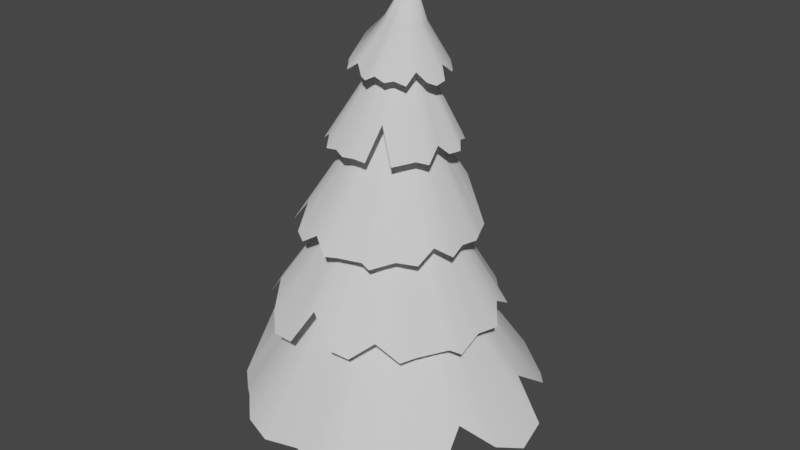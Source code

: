 # Source: Tree_2.blend  (saved by Blender 2.93.21; exported with 4.5.12 LTS)
import bpy
from mathutils import Matrix  # noqa: F401  (used for matrix-valued properties, if any)

bpy.ops.wm.read_factory_settings(use_empty=True)
scene = bpy.context.scene
scene.name = 'Scene'

# ---- collections
col_collection = bpy.data.collections.new('Collection'); scene.collection.children.link(col_collection)

# ---- world
world_world = bpy.data.worlds.new('World'); scene.world = world_world
world_world.use_nodes = True; world_world.node_tree.nodes.clear()
_N = world_world.node_tree.nodes; _L = world_world.node_tree.links
n0 = _N.new('ShaderNodeOutputWorld'); n0.name = 'World Output'; n0.location = (300, 300)
n1 = _N.new('ShaderNodeBackground'); n1.name = 'Background'; n1.location = (10, 300)
n1.inputs[0].default_value = (0.05088, 0.05088, 0.05088, 1.0)
_L.new(n1.outputs[0], n0.inputs[0])
n0.is_active_output = True
world_world.color = (0.05088, 0.05088, 0.05088)
world_world.use_sun_shadow = False
world_world.sun_shadow_jitter_overblur = 0.0

# ---- meshes
me_cylinder = bpy.data.meshes.new('Cylinder')
me_cylinder.from_pydata([(0.08774, -0.02023, -0.004704), (0.01861, -0.02474, 1.169), (0.08562, -0.04295, -0.004699), (0.01638, -0.04742, 1.169), (0.07913, -0.06481, -0.004699), (0.009749, -0.06923, 1.169), (0.06852, -0.08499, -0.004701), (-0.001023, -0.08933, 1.169), (0.05417, -0.1027, -0.004704), (-0.01552, -0.107, 1.169), (0.03656, -0.1172, -0.004712), (-0.03318, -0.1215, 1.169), (0.01633, -0.128, -0.004725), (-0.05335, -0.1323, 1.169), (-0.005663, -0.1347, -0.004738), (-0.07522, -0.1389, 1.169), (-0.02852, -0.137, -0.004751), (-0.09798, -0.1412, 1.169), (-0.05137, -0.1348, -0.004762), (-0.1207, -0.139, 1.169), (-0.07332, -0.1282, -0.004771), (-0.1426, -0.1324, 1.169), (-0.09354, -0.1174, -0.004778), (-0.1628, -0.1217, 1.169), (-0.1113, -0.103, -0.004783), (-0.1804, -0.1072, 1.169), (-0.1258, -0.08533, -0.004787), (-0.1949, -0.08963, 1.169), (-0.1366, -0.06521, -0.00479), (-0.2057, -0.06952, 1.169), (-0.1432, -0.04336, -0.004791), (-0.2124, -0.04769, 1.169), (-0.1455, -0.02065, -0.004794), (-0.2147, -0.02497, 1.169), (-0.1433, 0.002062, -0.004794), (-0.2124, -0.002238, 1.169), (-0.1367, 0.02391, -0.004793), (-0.2058, 0.01962, 1.169), (-0.1259, 0.04404, -0.004793), (-0.1951, 0.03978, 1.169), (-0.1114, 0.0617, -0.004791), (-0.1806, 0.05745, 1.169), (-0.09377, 0.0762, -0.004788), (-0.163, 0.07197, 1.169), (-0.07363, 0.08697, -0.004786), (-0.1428, 0.08275, 1.169), (-0.0518, 0.09361, -0.004782), (-0.121, 0.08939, 1.169), (-0.02907, 0.09588, -0.004776), (-0.09823, 0.09164, 1.169), (-0.006351, 0.09368, -0.00477), (-0.07548, 0.08941, 1.169), (0.01551, 0.08709, -0.004762), (-0.05359, 0.08278, 1.169), (0.03566, 0.07638, -0.004753), (-0.0334, 0.07202, 1.169), (0.05334, 0.06195, -0.004743), (-0.01569, 0.05753, 1.169), (0.06787, 0.04435, -0.004732), (-0.001145, 0.03989, 1.169), (0.07869, 0.02427, -0.004721), (0.009679, 0.01977, 1.169), (0.0854, 0.002468, -0.004711), (0.01636, -0.002055, 1.169), (-0.1151, 0.4585, 2.001), (-0.2087, 0.4381, 2.016), (-0.2297, 0.3704, 2.122), (-0.3397, 0.3555, 2.036), (-0.3888, 0.3092, 2.021), (-0.4209, 0.236, 2.077), (-0.4776, 0.1707, 2.021), (-0.4762, 0.1133, 2.024), (-0.4876, 0.002157, 2.03), (-0.4529, -0.02193, 2.088), (-0.4455, -0.1258, 2.033), (-0.4172, -0.2131, 2.02), (-0.3433, -0.2452, 2.071), (-0.2977, -0.3198, 2.02), (-0.215, -0.3282, 2.035), (-0.1359, -0.3651, 2.025), (-0.05884, -0.359, 2.033), (0.01858, -0.3505, 2.026), (0.04645, -0.2321, 2.225), (0.1571, -0.2923, 2.018), (0.2152, -0.2113, 2.03), (0.2377, -0.1765, 2.035), (0.2897, -0.1213, 2.013), (0.265, -0.0135, 2.088), (0.2863, 0.06491, 2.017), (0.3065, 0.1406, 2.017), (0.2625, 0.1972, 2.056), (0.2336, 0.2805, 2.028), (0.1786, 0.3232, 2.045), (0.1172, 0.3919, 2.019), (0.02976, 0.3912, 2.112), (-0.03978, 0.4362, 2.034), (-0.06637, 0.1594, 2.569), (-0.08442, 0.1566, 2.57), (-0.1016, 0.1502, 2.572), (-0.1171, 0.1406, 2.573), (-0.1305, 0.1281, 2.574), (-0.1412, 0.1132, 2.575), (-0.1488, 0.09644, 2.575), (-0.153, 0.07851, 2.576), (-0.1537, 0.0601, 2.576), (-0.1508, 0.0419, 2.576), (-0.1444, 0.02462, 2.575), (-0.1348, 0.008931, 2.574), (-0.1224, -0.004583, 2.573), (-0.1076, -0.01539, 2.572), (-0.09104, -0.02309, 2.571), (-0.0733, -0.02739, 2.569), (-0.05508, -0.02812, 2.568), (-0.03708, -0.02525, 2.566), (-0.01998, -0.01889, 2.565), (-0.004439, -0.009303, 2.564), (0.00894, 0.003169, 2.563), (0.01965, 0.01804, 2.562), (0.02727, 0.03474, 2.561), (0.03152, 0.05262, 2.561), (0.03223, 0.071, 2.561), (0.02936, 0.08918, 2.561), (0.02302, 0.1065, 2.561), (0.01346, 0.1222, 2.562), (0.001055, 0.1357, 2.563), (-0.01374, 0.1466, 2.564), (-0.03034, 0.1543, 2.566), (-0.04812, 0.1586, 2.567), (0.9529, -0.02823, 0.3424), (0.9133, 0.1923, 0.3763), (0.7136, 0.2382, 0.6138), (0.7314, 0.5071, 0.4214), (0.6363, 0.6297, 0.3857), (0.4492, 0.7091, 0.5112), (0.3289, 0.8583, 0.386), (0.1911, 0.8604, 0.3934), (-0.06622, 0.9033, 0.406), (-0.1457, 0.9448, 0.3662), (-0.3725, 0.8212, 0.4141), (-0.5718, 0.7712, 0.3863), (-0.6788, 0.5948, 0.4987), (-0.8374, 0.5062, 0.3864), (-0.8788, 0.3086, 0.4207), (-0.97, 0.1318, 0.3992), (-0.9708, -0.05106, 0.4162), (-0.9595, -0.2324, 0.4015), (-0.7597, -0.3202, 0.8577), (-0.8409, -0.5632, 0.3863), (-0.6683, -0.7143, 0.4149), (-0.5926, -0.7727, 0.4263), (-0.4613, -0.8976, 0.3745), (-0.2517, -0.9733, 0.3743), (-0.03555, -0.9215, 0.3854), (0.1429, -0.9743, 0.3859), (0.2848, -0.9225, 0.4118), (0.4741, -0.8251, 0.4102), (0.5735, -0.7055, 0.4485), (0.7549, -0.5664, 0.3856), (0.7286, -0.3712, 0.599), (0.8743, -0.2074, 0.4195), (0.1162, 0.001402, 1.471), (0.1119, 0.04422, 1.471), (0.09942, 0.0854, 1.471), (0.07916, 0.1233, 1.471), (0.05189, 0.1565, 1.471), (0.01869, 0.1838, 1.471), (-0.01918, 0.204, 1.471), (-0.06025, 0.2165, 1.471), (-0.103, 0.2206, 1.471), (-0.1457, 0.2163, 1.471), (-0.1867, 0.2037, 1.471), (-0.2245, 0.1833, 1.471), (-0.2576, 0.1559, 1.471), (-0.2848, 0.1225, 1.471), (-0.305, 0.08443, 1.471), (-0.3174, 0.04316, 1.471), (-0.3215, 0.0002653, 1.471), (-0.3173, -0.04258, 1.471), (-0.3048, -0.08376, 1.471), (-0.2845, -0.1217, 1.471), (-0.2572, -0.1549, 1.471), (-0.2241, -0.1821, 1.471), (-0.1862, -0.2023, 1.471), (-0.1451, -0.2147, 1.471), (-0.1024, -0.2188, 1.471), (-0.05975, -0.2144, 1.471), (-0.01872, -0.2018, 1.471), (0.0191, -0.1814, 1.471), (0.05223, -0.154, 1.471), (0.07941, -0.1207, 1.471), (0.0996, -0.08265, 1.471), (0.112, -0.04143, 1.471), (-0.3627, -0.7408, 0.958), (-0.1967, -0.7768, 0.9839), (-0.1123, -0.6585, 1.166), (0.07585, -0.7397, 1.018), (0.1893, -0.706, 0.9909), (0.2973, -0.6003, 1.087), (0.438, -0.552, 0.991), (0.4778, -0.4568, 0.9967), (0.5814, -0.2862, 1.006), (0.6343, -0.239, 0.9757), (0.6102, -0.04692, 1.012), (0.6328, 0.1108, 0.9911), (0.5373, 0.232, 1.077), (0.5219, 0.3739, 0.9911), (0.3931, 0.456, 1.017), (0.2957, 0.5726, 1.001), (0.1668, 0.6239, 1.014), (0.03624, 0.6678, 1.003), (-0.09627, 0.5486, 1.353), (-0.2297, 0.6785, 0.9912), (-0.3862, 0.5966, 1.013), (-0.4491, 0.559, 1.022), (-0.5729, 0.5045, 0.9823), (-0.6858, 0.3775, 0.9823), (-0.7127, 0.206, 0.9908), (-0.799, 0.09768, 0.9912), (-0.8033, -0.01891, 1.011), (-0.7886, -0.1807, 1.01), (-0.7335, -0.2874, 1.039), (-0.686, -0.4513, 0.9911), (-0.545, -0.4962, 1.155), (-0.4679, -0.6395, 1.017), (-0.1595, -0.1166, 1.824), (-0.1282, -0.1257, 1.824), (-0.09576, -0.1286, 1.824), (-0.06334, -0.125, 1.824), (-0.03222, -0.1152, 1.824), (-0.003617, -0.09948, 1.824), (0.02138, -0.07844, 1.824), (0.04181, -0.05292, 1.824), (0.05689, -0.02389, 1.824), (0.06604, 0.007532, 1.824), (0.06891, 0.04014, 1.824), (0.06538, 0.0727, 1.824), (0.05559, 0.1039, 1.824), (0.03992, 0.1327, 1.824), (0.01897, 0.1578, 1.824), (-0.006461, 0.1783, 1.824), (-0.03539, 0.1935, 1.824), (-0.0667, 0.2027, 1.824), (-0.0992, 0.2056, 1.824), (-0.1316, 0.2021, 1.824), (-0.1627, 0.1923, 1.824), (-0.1913, 0.1766, 1.824), (-0.2163, 0.1555, 1.824), (-0.2368, 0.13, 1.824), (-0.2518, 0.1009, 1.824), (-0.261, 0.06945, 1.824), (-0.2638, 0.0368, 1.824), (-0.2603, 0.00422, 1.824), (-0.2505, -0.02703, 1.824), (-0.2348, -0.05577, 1.824), (-0.2139, -0.08088, 1.824), (-0.1885, -0.1014, 1.824), (-0.64, -0.2301, 1.468), (-0.5697, -0.3426, 1.488), (-0.4603, -0.3199, 1.632), (-0.4007, -0.4748, 1.515), (-0.3198, -0.5212, 1.494), (-0.203, -0.5212, 1.57), (-0.09813, -0.5767, 1.494), (-0.02343, -0.547, 1.499), (0.1284, -0.5115, 1.506), (0.1841, -0.5159, 1.482), (0.2778, -0.3965, 1.511), (0.3787, -0.323, 1.494), (0.3932, -0.2006, 1.562), (0.4653, -0.1163, 1.494), (0.4406, 0.001715, 1.515), (0.453, 0.1203, 1.502), (0.4112, 0.2214, 1.512), (0.3648, 0.3187, 1.503), (0.2195, 0.3371, 1.78), (0.226, 0.4741, 1.494), (0.09455, 0.5178, 1.512), (0.03923, 0.5329, 1.518), (-0.05842, 0.5717, 1.487), (-0.1909, 0.5657, 1.487), (-0.3019, 0.4866, 1.494), (-0.4092, 0.4763, 1.494), (-0.4768, 0.4154, 1.51), (-0.5593, 0.3184, 1.509), (-0.5892, 0.2296, 1.532), (-0.6545, 0.1116, 1.494), (-0.6047, 0.01268, 1.623), (-0.6411, -0.1137, 1.514), (-0.2117, 0.02254, 2.225), (-0.1998, -0.0001602, 2.225), (-0.1838, -0.02011, 2.224), (-0.1642, -0.03653, 2.224), (-0.1419, -0.0488, 2.223), (-0.1176, -0.05643, 2.222), (-0.09226, -0.05915, 2.221), (-0.06692, -0.05684, 2.22), (-0.04252, -0.04959, 2.22), (-0.01999, -0.03768, 2.219), (-0.000201, -0.02158, 2.218), (0.01609, -0.001903, 2.218), (0.02825, 0.0206, 2.217), (0.03582, 0.04506, 2.217), (0.03851, 0.07054, 2.217), (0.0362, 0.09606, 2.217), (0.02899, 0.1206, 2.217), (0.01714, 0.1433, 2.218), (0.001118, 0.1633, 2.218), (-0.01845, 0.1797, 2.219), (-0.04083, 0.1919, 2.22), (-0.06516, 0.1996, 2.22), (-0.09051, 0.2023, 2.221), (-0.1159, 0.2, 2.222), (-0.1403, 0.1927, 2.223), (-0.1629, 0.1808, 2.223), (-0.1827, 0.1648, 2.224), (-0.199, 0.1451, 2.224), (-0.2111, 0.1226, 2.225), (-0.2187, 0.09812, 2.225), (-0.2213, 0.07264, 2.225), (-0.219, 0.04712, 2.225), (0.2329, 0.005686, 2.425), (0.2347, 0.07703, 2.436), (0.1906, 0.1075, 2.513), (0.1985, 0.1861, 2.452), (0.1738, 0.2288, 2.442), (0.1278, 0.2666, 2.485), (0.09093, 0.3166, 2.447), (0.04915, 0.3257, 2.452), (-0.02776, 0.3534, 2.46), (-0.05082, 0.3346, 2.503), (-0.1266, 0.3454, 2.469), (-0.1931, 0.3398, 2.463), (-0.2291, 0.2941, 2.503), (-0.2901, 0.2725, 2.468), (-0.3113, 0.2151, 2.481), (-0.351, 0.1643, 2.476), (-0.3602, 0.1082, 2.482), (-0.3676, 0.05091, 2.478), (-0.2818, 0.01682, 2.628), (-0.3501, -0.05888, 2.471), (-0.3029, -0.1142, 2.479), (-0.2819, -0.1363, 2.482), (-0.2514, -0.184, 2.462), (-0.17, -0.1822, 2.517), (-0.1193, -0.2137, 2.459), (-0.06767, -0.2412, 2.456), (-0.01957, -0.218, 2.483), (0.04477, -0.2127, 2.458), (0.08467, -0.18, 2.468), (0.1445, -0.1488, 2.444), (0.1605, -0.08262, 2.511), (0.2035, -0.04322, 2.451), (0.01594, 0.05391, 3.011), (-0.1197, -0.01748, 2.742), (0.04884, 0.1511, 2.725), (0.06776, -0.002522, 2.723), (-0.1461, 0.1045, 2.744), (-0.1211, 0.1473, 2.742), (-0.05247, -0.04619, 2.735), (-0.01738, 0.1808, 2.732), (-0.1444, 0.01539, 2.744), (-0.1527, 0.05892, 2.745), (0.08202, 0.08396, 2.722), (0.01261, -0.04711, 2.728), (-0.08284, 0.1741, 2.738), (0.08379, 0.04225, 2.721), (-0.1045, -0.03358, 2.74), (0.02965, 0.1649, 2.727), (0.06262, 0.1301, 2.724), (0.05161, -0.01997, 2.724), (-0.1317, 0.1255, 2.743), (-0.03226, -0.05684, 2.733), (-0.02771, 0.1817, 2.733), (-0.1275, -0.007996, 2.742), (0.07659, 0.02108, 2.722), (-0.151, 0.08204, 2.745), (0.08634, 0.0699, 2.721), (-0.1029, 0.1619, 2.74), (-0.05712, 0.178, 2.736), (0.01331, 0.1689, 2.729), (-0.1589, 0.03729, 2.746), (0.07427, 0.1141, 2.722), (0.02961, -0.03634, 2.727), (-0.0132, -0.05411, 2.731), (-0.07924, -0.04463, 2.738)], [], [(0, 1, 3, 2), (2, 3, 5, 4), (4, 5, 7, 6), (6, 7, 9, 8), (8, 9, 11, 10), (10, 11, 13, 12), (12, 13, 15, 14), (14, 15, 17, 16), (16, 17, 19, 18), (18, 19, 21, 20), (20, 21, 23, 22), (22, 23, 25, 24), (24, 25, 27, 26), (26, 27, 29, 28), (28, 29, 31, 30), (30, 31, 33, 32), (32, 33, 35, 34), (34, 35, 37, 36), (36, 37, 39, 38), (38, 39, 41, 40), (40, 41, 43, 42), (42, 43, 45, 44), (44, 45, 47, 46), (46, 47, 49, 48), (48, 49, 51, 50), (50, 51, 53, 52), (52, 53, 55, 54), (54, 55, 57, 56), (56, 57, 59, 58), (58, 59, 61, 60), (60, 61, 63, 62), (62, 63, 1, 0), (74, 106, 105, 73), (88, 120, 119, 87), (75, 107, 106, 74), (89, 121, 120, 88), (76, 108, 107, 75), (90, 122, 121, 89), (77, 109, 108, 76), (91, 123, 122, 90), (78, 110, 109, 77), (65, 97, 96, 64), (92, 124, 123, 91), (79, 111, 110, 78), (66, 98, 97, 65), (93, 125, 124, 92), (80, 112, 111, 79), (67, 99, 98, 66), (94, 126, 125, 93), (81, 113, 112, 80), (68, 100, 99, 67), (95, 127, 126, 94), (82, 114, 113, 81), (69, 101, 100, 68), (64, 96, 127, 95), (83, 115, 114, 82), (70, 102, 101, 69), (84, 116, 115, 83), (71, 103, 102, 70), (85, 117, 116, 84), (72, 104, 103, 71), (86, 118, 117, 85), (73, 105, 104, 72), (87, 119, 118, 86), (138, 170, 169, 137), (152, 184, 183, 151), (139, 171, 170, 138), (153, 185, 184, 152), (140, 172, 171, 139), (154, 186, 185, 153), (141, 173, 172, 140), (155, 187, 186, 154), (142, 174, 173, 141), (129, 161, 160, 128), (156, 188, 187, 155), (143, 175, 174, 142), (130, 162, 161, 129), (157, 189, 188, 156), (144, 176, 175, 143), (131, 163, 162, 130), (158, 190, 189, 157), (145, 177, 176, 144), (132, 164, 163, 131), (159, 191, 190, 158), (146, 178, 177, 145), (133, 165, 164, 132), (128, 160, 191, 159), (147, 179, 178, 146), (134, 166, 165, 133), (148, 180, 179, 147), (135, 167, 166, 134), (149, 181, 180, 148), (136, 168, 167, 135), (150, 182, 181, 149), (137, 169, 168, 136), (151, 183, 182, 150), (202, 234, 233, 201), (216, 248, 247, 215), (203, 235, 234, 202), (217, 249, 248, 216), (204, 236, 235, 203), (218, 250, 249, 217), (205, 237, 236, 204), (219, 251, 250, 218), (206, 238, 237, 205), (193, 225, 224, 192), (220, 252, 251, 219), (207, 239, 238, 206), (194, 226, 225, 193), (221, 253, 252, 220), (208, 240, 239, 207), (195, 227, 226, 194), (222, 254, 253, 221), (209, 241, 240, 208), (196, 228, 227, 195), (223, 255, 254, 222), (210, 242, 241, 209), (197, 229, 228, 196), (192, 224, 255, 223), (211, 243, 242, 210), (198, 230, 229, 197), (212, 244, 243, 211), (199, 231, 230, 198), (213, 245, 244, 212), (200, 232, 231, 199), (214, 246, 245, 213), (201, 233, 232, 200), (215, 247, 246, 214), (266, 298, 297, 265), (280, 312, 311, 279), (267, 299, 298, 266), (281, 313, 312, 280), (268, 300, 299, 267), (282, 314, 313, 281), (269, 301, 300, 268), (283, 315, 314, 282), (270, 302, 301, 269), (257, 289, 288, 256), (284, 316, 315, 283), (271, 303, 302, 270), (258, 290, 289, 257), (285, 317, 316, 284), (272, 304, 303, 271), (259, 291, 290, 258), (286, 318, 317, 285), (273, 305, 304, 272), (260, 292, 291, 259), (287, 319, 318, 286), (274, 306, 305, 273), (261, 293, 292, 260), (256, 288, 319, 287), (275, 307, 306, 274), (262, 294, 293, 261), (276, 308, 307, 275), (263, 295, 294, 262), (277, 309, 308, 276), (264, 296, 295, 263), (278, 310, 309, 277), (265, 297, 296, 264), (279, 311, 310, 278), (330, 378, 372, 329), (344, 358, 384, 343), (331, 364, 378, 330), (345, 371, 358, 344), (332, 377, 364, 331), (346, 383, 371, 345), (333, 357, 377, 332), (347, 363, 383, 346), (334, 370, 357, 333), (321, 376, 365, 320), (348, 382, 363, 347), (335, 356, 370, 334), (322, 362, 376, 321), (349, 369, 382, 348), (336, 375, 356, 335), (323, 381, 362, 322), (350, 355, 369, 349), (337, 361, 375, 336), (324, 368, 381, 323), (351, 374, 355, 350), (338, 380, 361, 337), (325, 354, 368, 324), (320, 365, 374, 351), (339, 360, 380, 338), (326, 367, 354, 325), (340, 373, 360, 339), (327, 379, 367, 326), (341, 353, 373, 340), (328, 359, 379, 327), (342, 366, 353, 341), (329, 372, 359, 328), (343, 384, 366, 342), (358, 352, 384), (363, 352, 383), (369, 352, 382), (374, 352, 355), (373, 352, 360), (384, 352, 366), (378, 352, 372), (357, 352, 377), (362, 352, 376), (368, 352, 381), (367, 352, 354), (372, 352, 359), (383, 352, 371), (356, 352, 370), (361, 352, 375), (360, 352, 380), (366, 352, 353), (377, 352, 364), (382, 352, 363), (355, 352, 369), (365, 352, 374), (359, 352, 379), (371, 352, 358), (376, 352, 365), (381, 352, 362), (354, 352, 368), (353, 352, 373), (364, 352, 378), (370, 352, 357), (375, 352, 356), (380, 352, 361), (379, 352, 367)])
me_cylinder.polygons.foreach_set('use_smooth', [True] * 224)
_uv = me_cylinder.uv_layers.new(name='UVMap')
_uv.uv.foreach_set('vector', [0.8169, 0.8493, 0.8169, 0.9749, 0.8108, 0.9749, 0.8108, 0.8493, 0.8108, 0.8493, 0.8108, 0.9749, 0.8047, 0.9749, 0.8047, 0.8493, 0.8047, 0.8493, 0.8047, 0.9749, 0.7986, 0.9749, 0.7986, 0.8493, 0.7986, 0.8493, 0.7986, 0.9749, 0.7925, 0.9749, 0.7925, 0.8493, 0.7925, 0.8493, 0.7925, 0.9749, 0.7864, 0.9749, 0.7864, 0.8493, 0.7864, 0.8493, 0.7864, 0.9749, 0.7802, 0.9749, 0.7802, 0.8493, 0.7802, 0.8493, 0.7802, 0.9749, 0.7741, 0.9749, 0.7741, 0.8493, 0.7741, 0.8493, 0.7741, 0.9749, 0.768, 0.9749, 0.768, 0.8493, 0.768, 0.8493, 0.768, 0.9749, 0.7619, 0.9749, 0.7619, 0.8493, 0.7619, 0.8493, 0.7619, 0.9749, 0.7558, 0.9749, 0.7558, 0.8493, 0.7558, 0.8493, 0.7558, 0.9749, 0.7497, 0.9749, 0.7497, 0.8493, 0.7497, 0.8493, 0.7497, 0.9749, 0.7436, 0.9749, 0.7436, 0.8493, 0.7436, 0.8493, 0.7436, 0.9749, 0.7375, 0.9749, 0.7375, 0.8493, 0.7375, 0.8493, 0.7375, 0.9749, 0.7313, 0.9749, 0.7313, 0.8493, 0.7313, 0.8493, 0.7313, 0.9749, 0.7252, 0.9749, 0.7252, 0.8493, 0.7252, 0.8493, 0.7252, 0.9749, 0.7191, 0.9749, 0.7191, 0.8493, 0.7191, 0.8493, 0.7191, 0.9749, 0.713, 0.9749, 0.713, 0.8493, 0.713, 0.8493, 0.713, 0.9749, 0.7069, 0.9749, 0.7069, 0.8493, 0.7069, 0.8493, 0.7069, 0.9749, 0.7008, 0.9749, 0.7008, 0.8493, 0.7008, 0.8493, 0.7008, 0.9749, 0.6947, 0.9749, 0.6947, 0.8493, 0.6947, 0.8493, 0.6947, 0.9749, 0.6885, 0.9749, 0.6885, 0.8493, 0.6885, 0.8493, 0.6885, 0.9749, 0.6824, 0.9749, 0.6824, 0.8493, 0.6824, 0.8493, 0.6824, 0.9749, 0.6763, 0.9749, 0.6763, 0.8493, 0.6763, 0.8493, 0.6763, 0.9749, 0.6702, 0.9749, 0.6702, 0.8493, 0.6702, 0.8493, 0.6702, 0.9749, 0.6641, 0.9749, 0.6641, 0.8493, 0.8597, 0.8493, 0.8597, 0.9749, 0.8536, 0.9749, 0.8536, 0.8493, 0.8536, 0.8493, 0.8536, 0.9749, 0.8475, 0.9749, 0.8475, 0.8493, 0.8475, 0.8493, 0.8475, 0.9749, 0.8414, 0.9749, 0.8414, 0.8493, 0.8414, 0.8493, 0.8414, 0.9749, 0.8353, 0.9749, 0.8353, 0.8493, 0.8353, 0.8493, 0.8353, 0.9749, 0.8292, 0.9749, 0.8292, 0.8493, 0.8292, 0.8493, 0.8292, 0.9749, 0.823, 0.9749, 0.823, 0.8493, 0.823, 0.8493, 0.823, 0.9749, 0.8169, 0.9749, 0.8169, 0.8493, 0.1324, 0.9031, 0.1837, 0.8207, 0.1881, 0.8231, 0.1591, 0.9074, 0.1694, 0.6744, 0.1925, 0.7668, 0.1879, 0.7685, 0.1506, 0.69, 0.1106, 0.8928, 0.1799, 0.8177, 0.1837, 0.8207, 0.1324, 0.9031, 0.1879, 0.6642, 0.1974, 0.7659, 0.1925, 0.7668, 0.1694, 0.6744, 0.1034, 0.8711, 0.1765, 0.8141, 0.1799, 0.8177, 0.1106, 0.8928, 0.2054, 0.6714, 0.2023, 0.7659, 0.1974, 0.7659, 0.1879, 0.6642, 0.08412, 0.8589, 0.1738, 0.81, 0.1765, 0.8141, 0.1034, 0.8711, 0.2297, 0.669, 0.2071, 0.7666, 0.2023, 0.7659, 0.2054, 0.6714, 0.08131, 0.8364, 0.1718, 0.8055, 0.1738, 0.81, 0.08412, 0.8589, 0.3021, 0.8834, 0.2238, 0.8147, 0.2265, 0.8106, 0.3186, 0.8635, 0.2457, 0.6782, 0.2118, 0.7682, 0.2071, 0.7666, 0.2297, 0.669, 0.07156, 0.8153, 0.1706, 0.8007, 0.1718, 0.8055, 0.08131, 0.8364, 0.2785, 0.878, 0.2203, 0.8182, 0.2238, 0.8147, 0.3021, 0.8834, 0.2705, 0.6839, 0.2162, 0.7704, 0.2118, 0.7682, 0.2457, 0.6782, 0.07192, 0.7946, 0.1702, 0.7958, 0.1706, 0.8007, 0.07156, 0.8153, 0.2675, 0.9068, 0.2164, 0.8212, 0.2203, 0.8182, 0.2785, 0.878, 0.2776, 0.7085, 0.2201, 0.7734, 0.2162, 0.7704, 0.2705, 0.6839, 0.07231, 0.7736, 0.1705, 0.7909, 0.1702, 0.7958, 0.07192, 0.7946, 0.2521, 0.9159, 0.212, 0.8234, 0.2164, 0.8212, 0.2675, 0.9068, 0.3012, 0.7156, 0.2235, 0.7769, 0.2201, 0.7734, 0.2776, 0.7085, 0.1062, 0.7645, 0.1717, 0.7861, 0.1705, 0.7909, 0.07231, 0.7736, 0.2287, 0.9155, 0.2073, 0.825, 0.212, 0.8234, 0.2521, 0.9159, 0.3186, 0.7286, 0.2263, 0.781, 0.2235, 0.7769, 0.3012, 0.7156, 0.08395, 0.7327, 0.1737, 0.7816, 0.1717, 0.7861, 0.1062, 0.7645, 0.2094, 0.9276, 0.2025, 0.8257, 0.2073, 0.825, 0.2287, 0.9155, 0.1023, 0.7136, 0.1764, 0.7775, 0.1737, 0.7816, 0.08395, 0.7327, 0.1943, 0.9238, 0.1976, 0.8256, 0.2025, 0.8257, 0.2094, 0.9276, 0.1102, 0.706, 0.1797, 0.7739, 0.1764, 0.7775, 0.1023, 0.7136, 0.1646, 0.9198, 0.1927, 0.8247, 0.1976, 0.8256, 0.1943, 0.9238, 0.1218, 0.6887, 0.1836, 0.7708, 0.1797, 0.7739, 0.1102, 0.706, 0.1591, 0.9074, 0.1881, 0.8231, 0.1927, 0.8247, 0.1646, 0.9198, 0.1506, 0.69, 0.1879, 0.7685, 0.1836, 0.7708, 0.1218, 0.6887, 0.468, 0.5358, 0.3375, 0.3612, 0.3463, 0.3537, 0.5276, 0.504, 0.0264, 0.2413, 0.2338, 0.2923, 0.2322, 0.3037, 0.0001975, 0.2964, 0.4271, 0.5747, 0.3275, 0.367, 0.3375, 0.3612, 0.468, 0.5358, 0.02503, 0.192, 0.2373, 0.2813, 0.2338, 0.2923, 0.0264, 0.2413, 0.3737, 0.5714, 0.3168, 0.3711, 0.3275, 0.367, 0.4271, 0.5747, 0.0474, 0.1572, 0.2427, 0.2711, 0.2373, 0.2813, 0.02503, 0.192, 0.3302, 0.6023, 0.3055, 0.3733, 0.3168, 0.3711, 0.3737, 0.5714, 0.08147, 0.1113, 0.2497, 0.2619, 0.2427, 0.2711, 0.0474, 0.1572, 0.2792, 0.5878, 0.2939, 0.3736, 0.3055, 0.3733, 0.3302, 0.6023, 0.3656, 0.01198, 0.3125, 0.241, 0.301, 0.2398, 0.3062, 0.0001975, 0.1185, 0.08911, 0.2581, 0.2541, 0.2497, 0.2619, 0.08147, 0.1113, 0.225, 0.5899, 0.2826, 0.3719, 0.2939, 0.3736, 0.2792, 0.5878, 0.3805, 0.06649, 0.3236, 0.2442, 0.3125, 0.241, 0.3656, 0.01198, 0.1586, 0.04502, 0.2677, 0.2478, 0.2581, 0.2541, 0.1185, 0.08911, 0.1807, 0.5698, 0.2716, 0.3683, 0.2826, 0.3719, 0.225, 0.5899, 0.4523, 0.05821, 0.3339, 0.2492, 0.3236, 0.2442, 0.3805, 0.06649, 0.217, 0.05883, 0.2783, 0.2432, 0.2677, 0.2478, 0.1586, 0.04502, 0.1362, 0.5492, 0.2614, 0.363, 0.2716, 0.3683, 0.1807, 0.5698, 0.4875, 0.08068, 0.3433, 0.2558, 0.3339, 0.2492, 0.4523, 0.05821, 0.2593, 0.01974, 0.2895, 0.2406, 0.2783, 0.2432, 0.217, 0.05883, 0.1474, 0.468, 0.2524, 0.3558, 0.2614, 0.363, 0.1362, 0.5492, 0.5118, 0.1297, 0.3515, 0.264, 0.3433, 0.2558, 0.4875, 0.08068, 0.3062, 0.0001975, 0.301, 0.2398, 0.2895, 0.2406, 0.2593, 0.01974, 0.05749, 0.4811, 0.2448, 0.3471, 0.2524, 0.3558, 0.1474, 0.468, 0.5572, 0.1577, 0.3581, 0.2734, 0.3515, 0.264, 0.5118, 0.1297, 0.03629, 0.423, 0.2389, 0.3372, 0.2448, 0.3471, 0.05749, 0.4811, 0.5644, 0.1934, 0.363, 0.2838, 0.3581, 0.2734, 0.5572, 0.1577, 0.02858, 0.3984, 0.2348, 0.3265, 0.2389, 0.3372, 0.03629, 0.423, 0.5317, 0.4793, 0.3537, 0.3449, 0.3595, 0.335, 0.5644, 0.4173, 0.004525, 0.356, 0.2325, 0.3152, 0.2348, 0.3265, 0.02858, 0.3984, 0.5276, 0.504, 0.3463, 0.3537, 0.3537, 0.3449, 0.5317, 0.4793, 0.0001975, 0.2964, 0.2322, 0.3037, 0.2325, 0.3152, 0.004525, 0.356, 0.7822, 0.008155, 0.7934, 0.1737, 0.7847, 0.1749, 0.7309, 0.003801, 0.7857, 0.439, 0.7936, 0.2766, 0.8023, 0.2762, 0.8307, 0.4506, 0.8244, 0.0001975, 0.8022, 0.1741, 0.7934, 0.1737, 0.7822, 0.008155, 0.7491, 0.4472, 0.7849, 0.2756, 0.7936, 0.2766, 0.7857, 0.439, 0.8571, 0.02441, 0.8107, 0.176, 0.8022, 0.1741, 0.8244, 0.0001975, 0.7198, 0.4356, 0.7765, 0.2731, 0.7849, 0.2756, 0.7491, 0.4472, 0.8978, 0.02266, 0.8189, 0.1792, 0.8107, 0.176, 0.8571, 0.02441, 0.6806, 0.4168, 0.7686, 0.2692, 0.7765, 0.2731, 0.7198, 0.4356, 0.9244, 0.05296, 0.8263, 0.1838, 0.8189, 0.1792, 0.8978, 0.02266, 0.565, 0.219, 0.7439, 0.2253, 0.7446, 0.2341, 0.5648, 0.2651, 0.6586, 0.3924, 0.7615, 0.264, 0.7686, 0.2692, 0.6806, 0.4168, 0.9599, 0.07411, 0.8329, 0.1896, 0.8263, 0.1838, 0.9244, 0.05296, 0.6035, 0.1999, 0.7446, 0.2166, 0.7439, 0.2253, 0.565, 0.219, 0.6198, 0.3689, 0.7554, 0.2578, 0.7615, 0.264, 0.6586, 0.3924, 0.9799, 0.1053, 0.8384, 0.1964, 0.8329, 0.1896, 0.9599, 0.07411, 0.5869, 0.1475, 0.7468, 0.2081, 0.7446, 0.2166, 0.6035, 0.1999, 0.6216, 0.3232, 0.7505, 0.2505, 0.7554, 0.2578, 0.6198, 0.3689, 0.9998, 0.1368, 0.8427, 0.2041, 0.8384, 0.1964, 0.9799, 0.1053, 0.5985, 0.1179, 0.7504, 0.2001, 0.7468, 0.2081, 0.5869, 0.1475, 0.5863, 0.2973, 0.7468, 0.2425, 0.7505, 0.2505, 0.6216, 0.3232, 0.9375, 0.3156, 0.8383, 0.2535, 0.8424, 0.2457, 0.9998, 0.3121, 0.6316, 0.09261, 0.7553, 0.1929, 0.7504, 0.2001, 0.5985, 0.1179, 0.5648, 0.2651, 0.7446, 0.2341, 0.7468, 0.2425, 0.5863, 0.2973, 0.9604, 0.3809, 0.833, 0.2604, 0.8383, 0.2535, 0.9375, 0.3156, 0.6459, 0.0546, 0.7614, 0.1865, 0.7553, 0.1929, 0.6316, 0.09261, 0.92, 0.4052, 0.8264, 0.2663, 0.833, 0.2604, 0.9604, 0.3809, 0.6716, 0.04401, 0.7685, 0.1814, 0.7614, 0.1865, 0.6459, 0.0546, 0.9028, 0.4145, 0.819, 0.2709, 0.8264, 0.2663, 0.92, 0.4052, 0.7181, 0.01791, 0.7763, 0.1774, 0.7685, 0.1814, 0.6716, 0.04401, 0.8746, 0.4387, 0.8109, 0.2743, 0.819, 0.2709, 0.9028, 0.4145, 0.7309, 0.003801, 0.7847, 0.1749, 0.7763, 0.1774, 0.7181, 0.01791, 0.8307, 0.4506, 0.8023, 0.2762, 0.8109, 0.2743, 0.8746, 0.4387, 0.6116, 0.5195, 0.7154, 0.6036, 0.7114, 0.6091, 0.5818, 0.5465, 0.8574, 0.7631, 0.7737, 0.6621, 0.7786, 0.6572, 0.8894, 0.7459, 0.6295, 0.491, 0.7203, 0.5987, 0.7154, 0.6036, 0.6116, 0.5195, 0.8403, 0.7871, 0.7682, 0.6661, 0.7737, 0.6621, 0.8574, 0.7631, 0.6608, 0.4849, 0.7259, 0.5947, 0.7203, 0.5987, 0.6295, 0.491, 0.8173, 0.7959, 0.762, 0.6691, 0.7682, 0.6661, 0.8403, 0.7871, 0.6811, 0.4604, 0.732, 0.5917, 0.7259, 0.5947, 0.6608, 0.4849, 0.7848, 0.8061, 0.7554, 0.6711, 0.762, 0.6691, 0.8173, 0.7959, 0.7127, 0.4606, 0.7386, 0.5898, 0.732, 0.5917, 0.6811, 0.4604, 0.6121, 0.7574, 0.7175, 0.6598, 0.7228, 0.6642, 0.6374, 0.7832, 0.7592, 0.804, 0.7486, 0.672, 0.7554, 0.6711, 0.7848, 0.8061, 0.7435, 0.451, 0.7454, 0.589, 0.7386, 0.5898, 0.7127, 0.4606, 0.623, 0.7255, 0.7131, 0.6546, 0.7175, 0.6598, 0.6121, 0.7574, 0.7245, 0.8115, 0.7418, 0.6717, 0.7486, 0.672, 0.7592, 0.804, 0.7722, 0.4553, 0.7523, 0.5892, 0.7454, 0.589, 0.7435, 0.451, 0.5847, 0.7059, 0.7096, 0.6486, 0.7131, 0.6546, 0.623, 0.7255, 0.701, 0.7846, 0.735, 0.6703, 0.7418, 0.6717, 0.7245, 0.8115, 0.801, 0.4598, 0.759, 0.5906, 0.7523, 0.5892, 0.7722, 0.4553, 0.5745, 0.6832, 0.7072, 0.6422, 0.7096, 0.6486, 0.5847, 0.7059, 0.667, 0.7895, 0.7287, 0.6678, 0.735, 0.6703, 0.701, 0.7846, 0.8074, 0.5083, 0.7654, 0.5932, 0.759, 0.5906, 0.801, 0.4598, 0.5785, 0.6509, 0.7058, 0.6355, 0.7072, 0.6422, 0.5745, 0.6832, 0.6374, 0.7832, 0.7228, 0.6642, 0.7287, 0.6678, 0.667, 0.7895, 0.8558, 0.4842, 0.7712, 0.5968, 0.7654, 0.5932, 0.8074, 0.5083, 0.5648, 0.6222, 0.7055, 0.6287, 0.7058, 0.6355, 0.5785, 0.6509, 0.8784, 0.5134, 0.7763, 0.6014, 0.7712, 0.5968, 0.8558, 0.4842, 0.5726, 0.6019, 0.7064, 0.6219, 0.7055, 0.6287, 0.5648, 0.6222, 0.8873, 0.5259, 0.7807, 0.6067, 0.7763, 0.6014, 0.8784, 0.5134, 0.5829, 0.5615, 0.7084, 0.6153, 0.7064, 0.6219, 0.5726, 0.6019, 0.9087, 0.5455, 0.784, 0.6127, 0.7807, 0.6067, 0.8873, 0.5259, 0.5818, 0.5465, 0.7114, 0.6091, 0.7084, 0.6153, 0.5829, 0.5615, 0.8894, 0.7459, 0.7786, 0.6572, 0.7825, 0.6516, 0.9087, 0.716, 0.5651, 0.8551, 0.5125, 0.8466, 0.5129, 0.8387, 0.5603, 0.8359, 0.3885, 0.7934, 0.4347, 0.822, 0.4302, 0.828, 0.3864, 0.8107, 0.4573, 0.9429, 0.4629, 0.8867, 0.4698, 0.8862, 0.4742, 0.9392, 0.3926, 0.7791, 0.4367, 0.8159, 0.4347, 0.822, 0.3885, 0.7934, 0.4438, 0.9335, 0.4567, 0.8851, 0.4629, 0.8867, 0.4573, 0.9429, 0.4049, 0.774, 0.4405, 0.8121, 0.4367, 0.8159, 0.3926, 0.7791, 0.4275, 0.935, 0.4507, 0.883, 0.4567, 0.8851, 0.4438, 0.9335, 0.4155, 0.7606, 0.4463, 0.8074, 0.4405, 0.8121, 0.4049, 0.774, 0.4163, 0.9234, 0.4456, 0.8788, 0.4507, 0.883, 0.4275, 0.935, 0.5058, 0.7477, 0.4856, 0.8025, 0.478, 0.8007, 0.4888, 0.7416, 0.4281, 0.7569, 0.4513, 0.8049, 0.4463, 0.8074, 0.4155, 0.7606, 0.4016, 0.9161, 0.4397, 0.875, 0.4456, 0.8788, 0.4163, 0.9234, 0.5081, 0.765, 0.489, 0.8046, 0.4856, 0.8025, 0.5058, 0.7477, 0.4427, 0.7467, 0.4584, 0.8018, 0.4513, 0.8049, 0.4281, 0.7569, 0.3926, 0.9043, 0.4356, 0.8702, 0.4397, 0.875, 0.4016, 0.9161, 0.5297, 0.7646, 0.4966, 0.8088, 0.489, 0.8046, 0.5081, 0.765, 0.4591, 0.7545, 0.4648, 0.8, 0.4584, 0.8018, 0.4427, 0.7467, 0.3834, 0.8926, 0.4321, 0.8649, 0.4356, 0.8702, 0.3926, 0.9043, 0.5399, 0.7724, 0.5004, 0.8127, 0.4966, 0.8088, 0.5297, 0.7646, 0.4738, 0.7452, 0.4719, 0.8003, 0.4648, 0.8, 0.4591, 0.7545, 0.3977, 0.8718, 0.4277, 0.8603, 0.4321, 0.8649, 0.3834, 0.8926, 0.5461, 0.7878, 0.5054, 0.8174, 0.5004, 0.8127, 0.5399, 0.7724, 0.4888, 0.7416, 0.478, 0.8007, 0.4719, 0.8003, 0.4738, 0.7452, 0.3711, 0.8643, 0.4273, 0.8529, 0.4277, 0.8603, 0.3977, 0.8718, 0.5594, 0.7971, 0.5087, 0.823, 0.5054, 0.8174, 0.5461, 0.7878, 0.3722, 0.8459, 0.427, 0.8448, 0.4273, 0.8529, 0.3711, 0.8643, 0.5611, 0.8081, 0.5097, 0.8275, 0.5087, 0.823, 0.5594, 0.7971, 0.3729, 0.8379, 0.427, 0.8415, 0.427, 0.8448, 0.3722, 0.8459, 0.567, 0.8286, 0.5126, 0.836, 0.5097, 0.8275, 0.5611, 0.8081, 0.3709, 0.8234, 0.4274, 0.8353, 0.427, 0.8415, 0.3729, 0.8379, 0.5603, 0.8359, 0.5129, 0.8387, 0.5126, 0.836, 0.567, 0.8286, 0.3864, 0.8107, 0.4302, 0.828, 0.4274, 0.8353, 0.3709, 0.8234, 0.4347, 0.822, 0.4706, 0.8442, 0.4302, 0.828, 0.4463, 0.8074, 0.4706, 0.8442, 0.4405, 0.8121, 0.4584, 0.8018, 0.4706, 0.8442, 0.4513, 0.8049, 0.4719, 0.8003, 0.4706, 0.8442, 0.4648, 0.8, 0.427, 0.8448, 0.4706, 0.8442, 0.4273, 0.8529, 0.4302, 0.828, 0.4706, 0.8442, 0.4274, 0.8353, 0.5125, 0.8466, 0.4706, 0.8442, 0.5129, 0.8387, 0.4507, 0.883, 0.4706, 0.8442, 0.4567, 0.8851, 0.489, 0.8046, 0.4706, 0.8442, 0.4856, 0.8025, 0.5004, 0.8127, 0.4706, 0.8442, 0.4966, 0.8088, 0.5087, 0.823, 0.4706, 0.8442, 0.5054, 0.8174, 0.5129, 0.8387, 0.4706, 0.8442, 0.5126, 0.836, 0.4405, 0.8121, 0.4706, 0.8442, 0.4367, 0.8159, 0.4397, 0.875, 0.4706, 0.8442, 0.4456, 0.8788, 0.4321, 0.8649, 0.4706, 0.8442, 0.4356, 0.8702, 0.4273, 0.8529, 0.4706, 0.8442, 0.4277, 0.8603, 0.4274, 0.8353, 0.4706, 0.8442, 0.427, 0.8415, 0.4567, 0.8851, 0.4706, 0.8442, 0.4629, 0.8867, 0.4513, 0.8049, 0.4706, 0.8442, 0.4463, 0.8074, 0.4648, 0.8, 0.4706, 0.8442, 0.4584, 0.8018, 0.478, 0.8007, 0.4706, 0.8442, 0.4719, 0.8003, 0.5126, 0.836, 0.4706, 0.8442, 0.5097, 0.8275, 0.4367, 0.8159, 0.4706, 0.8442, 0.4347, 0.822, 0.4856, 0.8025, 0.4706, 0.8442, 0.478, 0.8007, 0.4966, 0.8088, 0.4706, 0.8442, 0.489, 0.8046, 0.5054, 0.8174, 0.4706, 0.8442, 0.5004, 0.8127, 0.427, 0.8415, 0.4706, 0.8442, 0.427, 0.8448, 0.4629, 0.8867, 0.4706, 0.8442, 0.4698, 0.8862, 0.4456, 0.8788, 0.4706, 0.8442, 0.4507, 0.883, 0.4356, 0.8702, 0.4706, 0.8442, 0.4397, 0.875, 0.4277, 0.8603, 0.4706, 0.8442, 0.4321, 0.8649, 0.5097, 0.8275, 0.4706, 0.8442, 0.5087, 0.823])
me_cylinder.use_remesh_fix_poles = True
me_cylinder.use_remesh_preserve_attributes = False
me_cylinder.update()

# ---- objects
ob_cylinder = bpy.data.objects.new('Cylinder', me_cylinder)

# ---- transforms, parenting, visibility, modifiers, constraints
ob_cylinder.location = (0.005379, 0.005663, 0.009544)

# ---- collection membership
col_collection.objects.link(ob_cylinder)

# ---- scene / render settings (as saved in the file)
scene.frame_start = 1; scene.frame_end = 250; scene.frame_set(0)
scene.render.engine = 'BLENDER_EEVEE_NEXT'
scene.cycles.use_denoising = False
scene.cycles.samples = 128
scene.cycles.sampling_pattern = 'TABULATED_SOBOL'
scene.cycles.use_adaptive_sampling = False
scene.cycles.use_light_tree = False
scene.view_settings.view_transform = 'Filmic'
bpy.context.view_layer.update()

# ---- added for rendering (the .blend has no active camera and no usable light): camera, sun
cam_auto = bpy.data.cameras.new('AutoCamera')
cam_auto.lens = 50.0
cam_auto.sensor_width = 36.0
cam_auto.clip_end = 1000.0
ob_auto_camera = bpy.data.objects.new('AutoCamera', cam_auto)
scene.collection.objects.link(ob_auto_camera)
ob_auto_camera.location = (3.75195, -4.51578, 4.51686)
ob_auto_camera.rotation_euler = (1.09748, -7.21219e-08, 0.694738)
scene.camera = ob_auto_camera
light_auto_sun = bpy.data.lights.new('AutoSun', 'SUN')
light_auto_sun.energy = 3.0
light_auto_sun.angle = 0.0523599
ob_auto_sun = bpy.data.objects.new('AutoSun', light_auto_sun)
scene.collection.objects.link(ob_auto_sun)
ob_auto_sun.rotation_euler = (0.872665, 0.174533, 0.523599)
bpy.context.view_layer.update()
